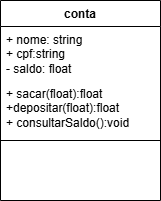

The diagram above was exported from draw.io. Its source (the exported page's mxGraphModel, read from the mxfile embedded in the PNG):
<mxGraphModel dx="1106" dy="571" grid="1" gridSize="10" guides="1" tooltips="1" connect="1" arrows="1" fold="1" page="1" pageScale="1" pageWidth="827" pageHeight="1169" math="0" shadow="0">
  <root>
    <mxCell id="0" />
    <mxCell id="1" parent="0" />
    <mxCell id="alOEurXz_EOtZFZvIvry-1" value="conta" style="swimlane;fontStyle=1;align=center;verticalAlign=top;childLayout=stackLayout;horizontal=1;startSize=26;horizontalStack=0;resizeParent=1;resizeParentMax=0;resizeLast=0;collapsible=1;marginBottom=0;whiteSpace=wrap;html=1;" vertex="1" parent="1">
      <mxGeometry x="330" y="350" width="160" height="200" as="geometry" />
    </mxCell>
    <mxCell id="alOEurXz_EOtZFZvIvry-2" value="+ nome: string&lt;div&gt;+ cpf:string&lt;/div&gt;&lt;div&gt;- saldo: float&lt;/div&gt;" style="text;strokeColor=none;fillColor=none;align=left;verticalAlign=top;spacingLeft=4;spacingRight=4;overflow=hidden;rotatable=0;points=[[0,0.5],[1,0.5]];portConstraint=eastwest;whiteSpace=wrap;html=1;" vertex="1" parent="alOEurXz_EOtZFZvIvry-1">
      <mxGeometry y="26" width="160" height="54" as="geometry" />
    </mxCell>
    <mxCell id="alOEurXz_EOtZFZvIvry-3" value="" style="line;strokeWidth=1;fillColor=none;align=left;verticalAlign=middle;spacingTop=-1;spacingLeft=3;spacingRight=3;rotatable=0;labelPosition=right;points=[];portConstraint=eastwest;strokeColor=inherit;" vertex="1" parent="alOEurXz_EOtZFZvIvry-1">
      <mxGeometry y="80" width="160" height="120" as="geometry" />
    </mxCell>
    <mxCell id="alOEurXz_EOtZFZvIvry-4" value="+ sacar(float):float&lt;div&gt;+depositar(float):float&lt;br&gt;+ consultarSaldo():void&lt;/div&gt;" style="text;strokeColor=none;fillColor=none;align=left;verticalAlign=top;spacingLeft=4;spacingRight=4;overflow=hidden;rotatable=0;points=[[0,0.5],[1,0.5]];portConstraint=eastwest;whiteSpace=wrap;html=1;" vertex="1" parent="1">
      <mxGeometry x="330" y="430" width="160" height="60" as="geometry" />
    </mxCell>
  </root>
</mxGraphModel>